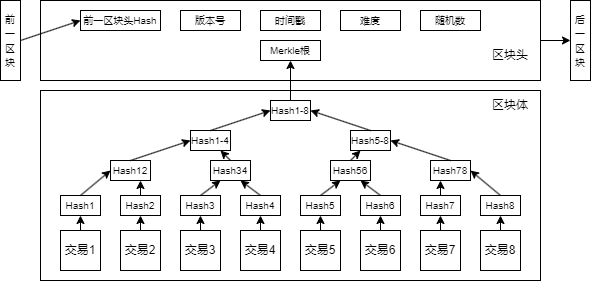

The diagram above was exported from draw.io. Its source (the exported page's mxGraphModel, read from the mxfile embedded in the PNG):
<mxGraphModel dx="989" dy="532" grid="1" gridSize="10" guides="1" tooltips="1" connect="1" arrows="1" fold="1" page="1" pageScale="1" pageWidth="827" pageHeight="1169" math="0" shadow="0">
  <root>
    <mxCell id="0" />
    <mxCell id="1" parent="0" />
    <mxCell id="WLAurE1bfsGOF7Mli5zF-65" value="" style="edgeStyle=orthogonalEdgeStyle;rounded=0;orthogonalLoop=1;jettySize=auto;html=1;" edge="1" parent="1" source="WLAurE1bfsGOF7Mli5zF-1" target="WLAurE1bfsGOF7Mli5zF-64">
      <mxGeometry relative="1" as="geometry" />
    </mxCell>
    <mxCell id="WLAurE1bfsGOF7Mli5zF-1" value="" style="rounded=0;whiteSpace=wrap;html=1;fillColor=none;" vertex="1" parent="1">
      <mxGeometry x="160" y="180" width="500" height="80" as="geometry" />
    </mxCell>
    <mxCell id="WLAurE1bfsGOF7Mli5zF-2" value="" style="rounded=0;whiteSpace=wrap;html=1;fillColor=none;" vertex="1" parent="1">
      <mxGeometry x="160" y="270" width="500" height="190" as="geometry" />
    </mxCell>
    <mxCell id="WLAurE1bfsGOF7Mli5zF-52" value="" style="group" vertex="1" connectable="0" parent="1">
      <mxGeometry x="180" y="280" width="480" height="170" as="geometry" />
    </mxCell>
    <mxCell id="WLAurE1bfsGOF7Mli5zF-3" value="交易1" style="rounded=0;whiteSpace=wrap;html=1;" vertex="1" parent="WLAurE1bfsGOF7Mli5zF-52">
      <mxGeometry y="130" width="40" height="40" as="geometry" />
    </mxCell>
    <mxCell id="WLAurE1bfsGOF7Mli5zF-5" value="&lt;font style=&quot;font-size: 12px;&quot;&gt;交易2&lt;/font&gt;" style="rounded=0;whiteSpace=wrap;html=1;" vertex="1" parent="WLAurE1bfsGOF7Mli5zF-52">
      <mxGeometry x="60" y="130" width="40" height="40" as="geometry" />
    </mxCell>
    <mxCell id="WLAurE1bfsGOF7Mli5zF-6" value="&lt;font style=&quot;font-size: 10px;&quot;&gt;Hash1&lt;/font&gt;" style="rounded=0;whiteSpace=wrap;html=1;" vertex="1" parent="WLAurE1bfsGOF7Mli5zF-52">
      <mxGeometry y="95" width="40" height="20" as="geometry" />
    </mxCell>
    <mxCell id="WLAurE1bfsGOF7Mli5zF-8" value="&lt;font style=&quot;font-size: 10px;&quot;&gt;Hash2&lt;/font&gt;" style="rounded=0;whiteSpace=wrap;html=1;" vertex="1" parent="WLAurE1bfsGOF7Mli5zF-52">
      <mxGeometry x="60" y="95" width="40" height="20" as="geometry" />
    </mxCell>
    <mxCell id="WLAurE1bfsGOF7Mli5zF-9" value="" style="endArrow=classic;html=1;rounded=0;entryX=0.5;entryY=1;entryDx=0;entryDy=0;exitX=0.5;exitY=0;exitDx=0;exitDy=0;" edge="1" parent="WLAurE1bfsGOF7Mli5zF-52" source="WLAurE1bfsGOF7Mli5zF-3" target="WLAurE1bfsGOF7Mli5zF-6">
      <mxGeometry width="50" height="50" relative="1" as="geometry">
        <mxPoint x="-10" y="165" as="sourcePoint" />
        <mxPoint x="40" y="115" as="targetPoint" />
      </mxGeometry>
    </mxCell>
    <mxCell id="WLAurE1bfsGOF7Mli5zF-10" value="" style="endArrow=classic;html=1;rounded=0;entryX=0.5;entryY=1;entryDx=0;entryDy=0;exitX=0.5;exitY=0;exitDx=0;exitDy=0;" edge="1" parent="WLAurE1bfsGOF7Mli5zF-52" source="WLAurE1bfsGOF7Mli5zF-5" target="WLAurE1bfsGOF7Mli5zF-8">
      <mxGeometry width="50" height="50" relative="1" as="geometry">
        <mxPoint x="40" y="145" as="sourcePoint" />
        <mxPoint x="40" y="125" as="targetPoint" />
      </mxGeometry>
    </mxCell>
    <mxCell id="WLAurE1bfsGOF7Mli5zF-11" value="&lt;font style=&quot;font-size: 10px;&quot;&gt;Hash12&lt;/font&gt;" style="rounded=0;whiteSpace=wrap;html=1;" vertex="1" parent="WLAurE1bfsGOF7Mli5zF-52">
      <mxGeometry x="50" y="60" width="40" height="20" as="geometry" />
    </mxCell>
    <mxCell id="WLAurE1bfsGOF7Mli5zF-12" value="" style="endArrow=classic;html=1;rounded=0;entryX=0.75;entryY=1;entryDx=0;entryDy=0;exitX=0.5;exitY=0;exitDx=0;exitDy=0;" edge="1" parent="WLAurE1bfsGOF7Mli5zF-52" source="WLAurE1bfsGOF7Mli5zF-8" target="WLAurE1bfsGOF7Mli5zF-11">
      <mxGeometry width="50" height="50" relative="1" as="geometry">
        <mxPoint x="80" y="145" as="sourcePoint" />
        <mxPoint x="80" y="125" as="targetPoint" />
      </mxGeometry>
    </mxCell>
    <mxCell id="WLAurE1bfsGOF7Mli5zF-13" value="" style="endArrow=classic;html=1;rounded=0;entryX=0;entryY=0.5;entryDx=0;entryDy=0;exitX=0.5;exitY=0;exitDx=0;exitDy=0;" edge="1" parent="WLAurE1bfsGOF7Mli5zF-52" source="WLAurE1bfsGOF7Mli5zF-6" target="WLAurE1bfsGOF7Mli5zF-11">
      <mxGeometry width="50" height="50" relative="1" as="geometry">
        <mxPoint x="50" y="105" as="sourcePoint" />
        <mxPoint x="30" y="85" as="targetPoint" />
      </mxGeometry>
    </mxCell>
    <mxCell id="WLAurE1bfsGOF7Mli5zF-14" value="交易3" style="rounded=0;whiteSpace=wrap;html=1;" vertex="1" parent="WLAurE1bfsGOF7Mli5zF-52">
      <mxGeometry x="120" y="130" width="40" height="40" as="geometry" />
    </mxCell>
    <mxCell id="WLAurE1bfsGOF7Mli5zF-15" value="&lt;font style=&quot;font-size: 12px;&quot;&gt;交易4&lt;/font&gt;" style="rounded=0;whiteSpace=wrap;html=1;" vertex="1" parent="WLAurE1bfsGOF7Mli5zF-52">
      <mxGeometry x="180" y="130" width="40" height="40" as="geometry" />
    </mxCell>
    <mxCell id="WLAurE1bfsGOF7Mli5zF-16" value="&lt;font style=&quot;font-size: 10px;&quot;&gt;Hash3&lt;/font&gt;" style="rounded=0;whiteSpace=wrap;html=1;" vertex="1" parent="WLAurE1bfsGOF7Mli5zF-52">
      <mxGeometry x="120" y="95" width="40" height="20" as="geometry" />
    </mxCell>
    <mxCell id="WLAurE1bfsGOF7Mli5zF-17" value="&lt;font style=&quot;font-size: 10px;&quot;&gt;Hash4&lt;/font&gt;" style="rounded=0;whiteSpace=wrap;html=1;" vertex="1" parent="WLAurE1bfsGOF7Mli5zF-52">
      <mxGeometry x="180" y="95" width="40" height="20" as="geometry" />
    </mxCell>
    <mxCell id="WLAurE1bfsGOF7Mli5zF-18" value="" style="endArrow=classic;html=1;rounded=0;entryX=0.5;entryY=1;entryDx=0;entryDy=0;exitX=0.5;exitY=0;exitDx=0;exitDy=0;" edge="1" parent="WLAurE1bfsGOF7Mli5zF-52" source="WLAurE1bfsGOF7Mli5zF-14" target="WLAurE1bfsGOF7Mli5zF-16">
      <mxGeometry width="50" height="50" relative="1" as="geometry">
        <mxPoint x="110" y="165" as="sourcePoint" />
        <mxPoint x="160" y="115" as="targetPoint" />
      </mxGeometry>
    </mxCell>
    <mxCell id="WLAurE1bfsGOF7Mli5zF-19" value="" style="endArrow=classic;html=1;rounded=0;entryX=0.5;entryY=1;entryDx=0;entryDy=0;exitX=0.5;exitY=0;exitDx=0;exitDy=0;" edge="1" parent="WLAurE1bfsGOF7Mli5zF-52" source="WLAurE1bfsGOF7Mli5zF-15" target="WLAurE1bfsGOF7Mli5zF-17">
      <mxGeometry width="50" height="50" relative="1" as="geometry">
        <mxPoint x="160" y="145" as="sourcePoint" />
        <mxPoint x="160" y="125" as="targetPoint" />
      </mxGeometry>
    </mxCell>
    <mxCell id="WLAurE1bfsGOF7Mli5zF-20" value="&lt;font style=&quot;font-size: 10px;&quot;&gt;Hash34&lt;/font&gt;" style="rounded=0;whiteSpace=wrap;html=1;" vertex="1" parent="WLAurE1bfsGOF7Mli5zF-52">
      <mxGeometry x="150" y="60" width="40" height="20" as="geometry" />
    </mxCell>
    <mxCell id="WLAurE1bfsGOF7Mli5zF-21" value="" style="endArrow=classic;html=1;rounded=0;entryX=0.75;entryY=1;entryDx=0;entryDy=0;exitX=0.5;exitY=0;exitDx=0;exitDy=0;" edge="1" parent="WLAurE1bfsGOF7Mli5zF-52" source="WLAurE1bfsGOF7Mli5zF-17" target="WLAurE1bfsGOF7Mli5zF-20">
      <mxGeometry width="50" height="50" relative="1" as="geometry">
        <mxPoint x="200" y="145" as="sourcePoint" />
        <mxPoint x="200" y="125" as="targetPoint" />
      </mxGeometry>
    </mxCell>
    <mxCell id="WLAurE1bfsGOF7Mli5zF-22" value="" style="endArrow=classic;html=1;rounded=0;entryX=0.25;entryY=1;entryDx=0;entryDy=0;exitX=0.5;exitY=0;exitDx=0;exitDy=0;" edge="1" parent="WLAurE1bfsGOF7Mli5zF-52" source="WLAurE1bfsGOF7Mli5zF-16" target="WLAurE1bfsGOF7Mli5zF-20">
      <mxGeometry width="50" height="50" relative="1" as="geometry">
        <mxPoint x="170" y="105" as="sourcePoint" />
        <mxPoint x="150" y="85" as="targetPoint" />
      </mxGeometry>
    </mxCell>
    <mxCell id="WLAurE1bfsGOF7Mli5zF-23" value="交易5" style="rounded=0;whiteSpace=wrap;html=1;" vertex="1" parent="WLAurE1bfsGOF7Mli5zF-52">
      <mxGeometry x="240" y="130" width="40" height="40" as="geometry" />
    </mxCell>
    <mxCell id="WLAurE1bfsGOF7Mli5zF-24" value="&lt;font style=&quot;font-size: 12px;&quot;&gt;交易6&lt;/font&gt;" style="rounded=0;whiteSpace=wrap;html=1;" vertex="1" parent="WLAurE1bfsGOF7Mli5zF-52">
      <mxGeometry x="300" y="130" width="40" height="40" as="geometry" />
    </mxCell>
    <mxCell id="WLAurE1bfsGOF7Mli5zF-25" value="&lt;font style=&quot;font-size: 10px;&quot;&gt;Hash5&lt;/font&gt;" style="rounded=0;whiteSpace=wrap;html=1;" vertex="1" parent="WLAurE1bfsGOF7Mli5zF-52">
      <mxGeometry x="240" y="95" width="40" height="20" as="geometry" />
    </mxCell>
    <mxCell id="WLAurE1bfsGOF7Mli5zF-26" value="&lt;font style=&quot;font-size: 10px;&quot;&gt;Hash6&lt;/font&gt;" style="rounded=0;whiteSpace=wrap;html=1;" vertex="1" parent="WLAurE1bfsGOF7Mli5zF-52">
      <mxGeometry x="300" y="95" width="40" height="20" as="geometry" />
    </mxCell>
    <mxCell id="WLAurE1bfsGOF7Mli5zF-27" value="" style="endArrow=classic;html=1;rounded=0;entryX=0.5;entryY=1;entryDx=0;entryDy=0;exitX=0.5;exitY=0;exitDx=0;exitDy=0;" edge="1" parent="WLAurE1bfsGOF7Mli5zF-52" source="WLAurE1bfsGOF7Mli5zF-23" target="WLAurE1bfsGOF7Mli5zF-25">
      <mxGeometry width="50" height="50" relative="1" as="geometry">
        <mxPoint x="230" y="165" as="sourcePoint" />
        <mxPoint x="280" y="115" as="targetPoint" />
      </mxGeometry>
    </mxCell>
    <mxCell id="WLAurE1bfsGOF7Mli5zF-28" value="" style="endArrow=classic;html=1;rounded=0;entryX=0.5;entryY=1;entryDx=0;entryDy=0;exitX=0.5;exitY=0;exitDx=0;exitDy=0;" edge="1" parent="WLAurE1bfsGOF7Mli5zF-52" source="WLAurE1bfsGOF7Mli5zF-24" target="WLAurE1bfsGOF7Mli5zF-26">
      <mxGeometry width="50" height="50" relative="1" as="geometry">
        <mxPoint x="280" y="145" as="sourcePoint" />
        <mxPoint x="280" y="125" as="targetPoint" />
      </mxGeometry>
    </mxCell>
    <mxCell id="WLAurE1bfsGOF7Mli5zF-29" value="&lt;font style=&quot;font-size: 10px;&quot;&gt;Hash56&lt;/font&gt;" style="rounded=0;whiteSpace=wrap;html=1;" vertex="1" parent="WLAurE1bfsGOF7Mli5zF-52">
      <mxGeometry x="270" y="60" width="40" height="20" as="geometry" />
    </mxCell>
    <mxCell id="WLAurE1bfsGOF7Mli5zF-30" value="" style="endArrow=classic;html=1;rounded=0;entryX=0.75;entryY=1;entryDx=0;entryDy=0;exitX=0.5;exitY=0;exitDx=0;exitDy=0;" edge="1" parent="WLAurE1bfsGOF7Mli5zF-52" source="WLAurE1bfsGOF7Mli5zF-26" target="WLAurE1bfsGOF7Mli5zF-29">
      <mxGeometry width="50" height="50" relative="1" as="geometry">
        <mxPoint x="320" y="145" as="sourcePoint" />
        <mxPoint x="320" y="125" as="targetPoint" />
      </mxGeometry>
    </mxCell>
    <mxCell id="WLAurE1bfsGOF7Mli5zF-31" value="" style="endArrow=classic;html=1;rounded=0;entryX=0.25;entryY=1;entryDx=0;entryDy=0;exitX=0.5;exitY=0;exitDx=0;exitDy=0;" edge="1" parent="WLAurE1bfsGOF7Mli5zF-52" source="WLAurE1bfsGOF7Mli5zF-25" target="WLAurE1bfsGOF7Mli5zF-29">
      <mxGeometry width="50" height="50" relative="1" as="geometry">
        <mxPoint x="290" y="105" as="sourcePoint" />
        <mxPoint x="270" y="85" as="targetPoint" />
      </mxGeometry>
    </mxCell>
    <mxCell id="WLAurE1bfsGOF7Mli5zF-32" value="交易7" style="rounded=0;whiteSpace=wrap;html=1;" vertex="1" parent="WLAurE1bfsGOF7Mli5zF-52">
      <mxGeometry x="360" y="130" width="40" height="40" as="geometry" />
    </mxCell>
    <mxCell id="WLAurE1bfsGOF7Mli5zF-33" value="&lt;font style=&quot;font-size: 12px;&quot;&gt;交易8&lt;/font&gt;" style="rounded=0;whiteSpace=wrap;html=1;" vertex="1" parent="WLAurE1bfsGOF7Mli5zF-52">
      <mxGeometry x="420" y="130" width="40" height="40" as="geometry" />
    </mxCell>
    <mxCell id="WLAurE1bfsGOF7Mli5zF-34" value="&lt;font style=&quot;font-size: 10px;&quot;&gt;Hash7&lt;/font&gt;" style="rounded=0;whiteSpace=wrap;html=1;" vertex="1" parent="WLAurE1bfsGOF7Mli5zF-52">
      <mxGeometry x="360" y="95" width="40" height="20" as="geometry" />
    </mxCell>
    <mxCell id="WLAurE1bfsGOF7Mli5zF-35" value="&lt;font style=&quot;font-size: 10px;&quot;&gt;Hash8&lt;/font&gt;" style="rounded=0;whiteSpace=wrap;html=1;" vertex="1" parent="WLAurE1bfsGOF7Mli5zF-52">
      <mxGeometry x="420" y="95" width="40" height="20" as="geometry" />
    </mxCell>
    <mxCell id="WLAurE1bfsGOF7Mli5zF-36" value="" style="endArrow=classic;html=1;rounded=0;entryX=0.5;entryY=1;entryDx=0;entryDy=0;exitX=0.5;exitY=0;exitDx=0;exitDy=0;" edge="1" parent="WLAurE1bfsGOF7Mli5zF-52" source="WLAurE1bfsGOF7Mli5zF-32" target="WLAurE1bfsGOF7Mli5zF-34">
      <mxGeometry width="50" height="50" relative="1" as="geometry">
        <mxPoint x="350" y="165" as="sourcePoint" />
        <mxPoint x="400" y="115" as="targetPoint" />
      </mxGeometry>
    </mxCell>
    <mxCell id="WLAurE1bfsGOF7Mli5zF-37" value="" style="endArrow=classic;html=1;rounded=0;entryX=0.5;entryY=1;entryDx=0;entryDy=0;exitX=0.5;exitY=0;exitDx=0;exitDy=0;" edge="1" parent="WLAurE1bfsGOF7Mli5zF-52" source="WLAurE1bfsGOF7Mli5zF-33" target="WLAurE1bfsGOF7Mli5zF-35">
      <mxGeometry width="50" height="50" relative="1" as="geometry">
        <mxPoint x="400" y="145" as="sourcePoint" />
        <mxPoint x="400" y="125" as="targetPoint" />
      </mxGeometry>
    </mxCell>
    <mxCell id="WLAurE1bfsGOF7Mli5zF-38" value="&lt;font style=&quot;font-size: 10px;&quot;&gt;Hash78&lt;/font&gt;" style="rounded=0;whiteSpace=wrap;html=1;" vertex="1" parent="WLAurE1bfsGOF7Mli5zF-52">
      <mxGeometry x="370" y="60" width="40" height="20" as="geometry" />
    </mxCell>
    <mxCell id="WLAurE1bfsGOF7Mli5zF-39" value="" style="endArrow=classic;html=1;rounded=0;entryX=1;entryY=0.5;entryDx=0;entryDy=0;exitX=0.5;exitY=0;exitDx=0;exitDy=0;" edge="1" parent="WLAurE1bfsGOF7Mli5zF-52" source="WLAurE1bfsGOF7Mli5zF-35" target="WLAurE1bfsGOF7Mli5zF-38">
      <mxGeometry width="50" height="50" relative="1" as="geometry">
        <mxPoint x="440" y="145" as="sourcePoint" />
        <mxPoint x="440" y="125" as="targetPoint" />
      </mxGeometry>
    </mxCell>
    <mxCell id="WLAurE1bfsGOF7Mli5zF-40" value="" style="endArrow=classic;html=1;rounded=0;entryX=0.25;entryY=1;entryDx=0;entryDy=0;exitX=0.5;exitY=0;exitDx=0;exitDy=0;" edge="1" parent="WLAurE1bfsGOF7Mli5zF-52" source="WLAurE1bfsGOF7Mli5zF-34" target="WLAurE1bfsGOF7Mli5zF-38">
      <mxGeometry width="50" height="50" relative="1" as="geometry">
        <mxPoint x="410" y="105" as="sourcePoint" />
        <mxPoint x="390" y="85" as="targetPoint" />
      </mxGeometry>
    </mxCell>
    <mxCell id="WLAurE1bfsGOF7Mli5zF-41" value="&lt;font style=&quot;font-size: 10px;&quot;&gt;Hash1-4&lt;/font&gt;" style="rounded=0;whiteSpace=wrap;html=1;" vertex="1" parent="WLAurE1bfsGOF7Mli5zF-52">
      <mxGeometry x="130" y="30" width="40" height="20" as="geometry" />
    </mxCell>
    <mxCell id="WLAurE1bfsGOF7Mli5zF-44" value="" style="endArrow=classic;html=1;rounded=0;entryX=0;entryY=0.5;entryDx=0;entryDy=0;exitX=0.5;exitY=0;exitDx=0;exitDy=0;" edge="1" parent="WLAurE1bfsGOF7Mli5zF-52" source="WLAurE1bfsGOF7Mli5zF-11" target="WLAurE1bfsGOF7Mli5zF-41">
      <mxGeometry width="50" height="50" relative="1" as="geometry">
        <mxPoint x="30" y="105" as="sourcePoint" />
        <mxPoint x="50" y="85" as="targetPoint" />
      </mxGeometry>
    </mxCell>
    <mxCell id="WLAurE1bfsGOF7Mli5zF-45" value="" style="endArrow=classic;html=1;rounded=0;entryX=0.75;entryY=1;entryDx=0;entryDy=0;exitX=0.5;exitY=0;exitDx=0;exitDy=0;" edge="1" parent="WLAurE1bfsGOF7Mli5zF-52" source="WLAurE1bfsGOF7Mli5zF-20" target="WLAurE1bfsGOF7Mli5zF-41">
      <mxGeometry width="50" height="50" relative="1" as="geometry">
        <mxPoint x="60" y="65" as="sourcePoint" />
        <mxPoint x="110" y="40" as="targetPoint" />
      </mxGeometry>
    </mxCell>
    <mxCell id="WLAurE1bfsGOF7Mli5zF-46" value="&lt;font style=&quot;font-size: 10px;&quot;&gt;Hash5-8&lt;/font&gt;" style="rounded=0;whiteSpace=wrap;html=1;" vertex="1" parent="WLAurE1bfsGOF7Mli5zF-52">
      <mxGeometry x="290" y="30" width="40" height="20" as="geometry" />
    </mxCell>
    <mxCell id="WLAurE1bfsGOF7Mli5zF-47" value="" style="endArrow=classic;html=1;rounded=0;entryX=0.25;entryY=1;entryDx=0;entryDy=0;exitX=0.5;exitY=0;exitDx=0;exitDy=0;" edge="1" parent="WLAurE1bfsGOF7Mli5zF-52" source="WLAurE1bfsGOF7Mli5zF-29" target="WLAurE1bfsGOF7Mli5zF-46">
      <mxGeometry width="50" height="50" relative="1" as="geometry">
        <mxPoint x="270" y="105" as="sourcePoint" />
        <mxPoint x="290" y="85" as="targetPoint" />
      </mxGeometry>
    </mxCell>
    <mxCell id="WLAurE1bfsGOF7Mli5zF-48" value="" style="endArrow=classic;html=1;rounded=0;entryX=1;entryY=0.5;entryDx=0;entryDy=0;exitX=0.5;exitY=0;exitDx=0;exitDy=0;" edge="1" parent="WLAurE1bfsGOF7Mli5zF-52" source="WLAurE1bfsGOF7Mli5zF-38" target="WLAurE1bfsGOF7Mli5zF-46">
      <mxGeometry width="50" height="50" relative="1" as="geometry">
        <mxPoint x="300" y="65" as="sourcePoint" />
        <mxPoint x="360" y="40" as="targetPoint" />
      </mxGeometry>
    </mxCell>
    <mxCell id="WLAurE1bfsGOF7Mli5zF-49" value="&lt;font style=&quot;font-size: 10px;&quot;&gt;Hash1-8&lt;/font&gt;" style="rounded=0;whiteSpace=wrap;html=1;" vertex="1" parent="WLAurE1bfsGOF7Mli5zF-52">
      <mxGeometry x="210" width="40" height="20" as="geometry" />
    </mxCell>
    <mxCell id="WLAurE1bfsGOF7Mli5zF-50" value="" style="endArrow=classic;html=1;rounded=0;entryX=0;entryY=0.5;entryDx=0;entryDy=0;exitX=0.5;exitY=0;exitDx=0;exitDy=0;" edge="1" parent="WLAurE1bfsGOF7Mli5zF-52" source="WLAurE1bfsGOF7Mli5zF-41" target="WLAurE1bfsGOF7Mli5zF-49">
      <mxGeometry width="50" height="50" relative="1" as="geometry">
        <mxPoint x="110" y="30" as="sourcePoint" />
        <mxPoint x="220" y="10" as="targetPoint" />
      </mxGeometry>
    </mxCell>
    <mxCell id="WLAurE1bfsGOF7Mli5zF-51" value="" style="endArrow=classic;html=1;rounded=0;entryX=1;entryY=0.5;entryDx=0;entryDy=0;exitX=0.5;exitY=0;exitDx=0;exitDy=0;" edge="1" parent="WLAurE1bfsGOF7Mli5zF-52" source="WLAurE1bfsGOF7Mli5zF-46" target="WLAurE1bfsGOF7Mli5zF-49">
      <mxGeometry width="50" height="50" relative="1" as="geometry">
        <mxPoint x="120" y="40" as="sourcePoint" />
        <mxPoint x="240" y="10" as="targetPoint" />
      </mxGeometry>
    </mxCell>
    <mxCell id="WLAurE1bfsGOF7Mli5zF-53" value="区块体" style="text;html=1;align=center;verticalAlign=middle;whiteSpace=wrap;rounded=0;" vertex="1" parent="WLAurE1bfsGOF7Mli5zF-52">
      <mxGeometry x="420" y="-10" width="60" height="30" as="geometry" />
    </mxCell>
    <mxCell id="WLAurE1bfsGOF7Mli5zF-54" value="&lt;font style=&quot;font-size: 10px;&quot;&gt;时间戳&lt;/font&gt;" style="rounded=0;whiteSpace=wrap;html=1;" vertex="1" parent="1">
      <mxGeometry x="380" y="190" width="60" height="20" as="geometry" />
    </mxCell>
    <mxCell id="WLAurE1bfsGOF7Mli5zF-55" value="&lt;font style=&quot;font-size: 10px;&quot;&gt;Merkle根&lt;/font&gt;" style="rounded=0;whiteSpace=wrap;html=1;" vertex="1" parent="1">
      <mxGeometry x="380" y="220" width="60" height="20" as="geometry" />
    </mxCell>
    <mxCell id="WLAurE1bfsGOF7Mli5zF-56" value="&lt;font style=&quot;font-size: 10px;&quot;&gt;版本号&lt;/font&gt;" style="rounded=0;whiteSpace=wrap;html=1;" vertex="1" parent="1">
      <mxGeometry x="300" y="190" width="60" height="20" as="geometry" />
    </mxCell>
    <mxCell id="WLAurE1bfsGOF7Mli5zF-57" value="&lt;font style=&quot;font-size: 10px;&quot;&gt;前一区块头Hash&lt;/font&gt;" style="rounded=0;whiteSpace=wrap;html=1;" vertex="1" parent="1">
      <mxGeometry x="200" y="190" width="80" height="20" as="geometry" />
    </mxCell>
    <mxCell id="WLAurE1bfsGOF7Mli5zF-58" value="&lt;span style=&quot;font-size: 10px;&quot;&gt;难度&lt;/span&gt;" style="rounded=0;whiteSpace=wrap;html=1;" vertex="1" parent="1">
      <mxGeometry x="460" y="190" width="60" height="20" as="geometry" />
    </mxCell>
    <mxCell id="WLAurE1bfsGOF7Mli5zF-59" value="&lt;span style=&quot;font-size: 10px;&quot;&gt;随机数&lt;/span&gt;" style="rounded=0;whiteSpace=wrap;html=1;" vertex="1" parent="1">
      <mxGeometry x="540" y="190" width="60" height="20" as="geometry" />
    </mxCell>
    <mxCell id="WLAurE1bfsGOF7Mli5zF-61" value="区块头" style="text;html=1;align=center;verticalAlign=middle;whiteSpace=wrap;rounded=0;" vertex="1" parent="1">
      <mxGeometry x="600" y="220" width="60" height="30" as="geometry" />
    </mxCell>
    <mxCell id="WLAurE1bfsGOF7Mli5zF-63" style="rounded=0;orthogonalLoop=1;jettySize=auto;html=1;exitX=1;exitY=0.5;exitDx=0;exitDy=0;entryX=0;entryY=0.5;entryDx=0;entryDy=0;" edge="1" parent="1" source="WLAurE1bfsGOF7Mli5zF-62" target="WLAurE1bfsGOF7Mli5zF-57">
      <mxGeometry relative="1" as="geometry" />
    </mxCell>
    <mxCell id="WLAurE1bfsGOF7Mli5zF-62" value="&lt;font style=&quot;font-size: 10px;&quot;&gt;前一区块&lt;/font&gt;" style="rounded=0;whiteSpace=wrap;html=1;horizontal=1;align=center;labelPosition=center;verticalLabelPosition=middle;verticalAlign=middle;" vertex="1" parent="1">
      <mxGeometry x="120" y="180" width="20" height="80" as="geometry" />
    </mxCell>
    <mxCell id="WLAurE1bfsGOF7Mli5zF-64" value="&lt;font style=&quot;font-size: 10px;&quot;&gt;后一区块&lt;/font&gt;" style="rounded=0;whiteSpace=wrap;html=1;horizontal=1;align=center;labelPosition=center;verticalLabelPosition=middle;verticalAlign=middle;" vertex="1" parent="1">
      <mxGeometry x="690" y="180" width="20" height="80" as="geometry" />
    </mxCell>
    <mxCell id="WLAurE1bfsGOF7Mli5zF-66" value="" style="edgeStyle=orthogonalEdgeStyle;rounded=0;orthogonalLoop=1;jettySize=auto;html=1;" edge="1" parent="1" source="WLAurE1bfsGOF7Mli5zF-49" target="WLAurE1bfsGOF7Mli5zF-55">
      <mxGeometry relative="1" as="geometry" />
    </mxCell>
  </root>
</mxGraphModel>